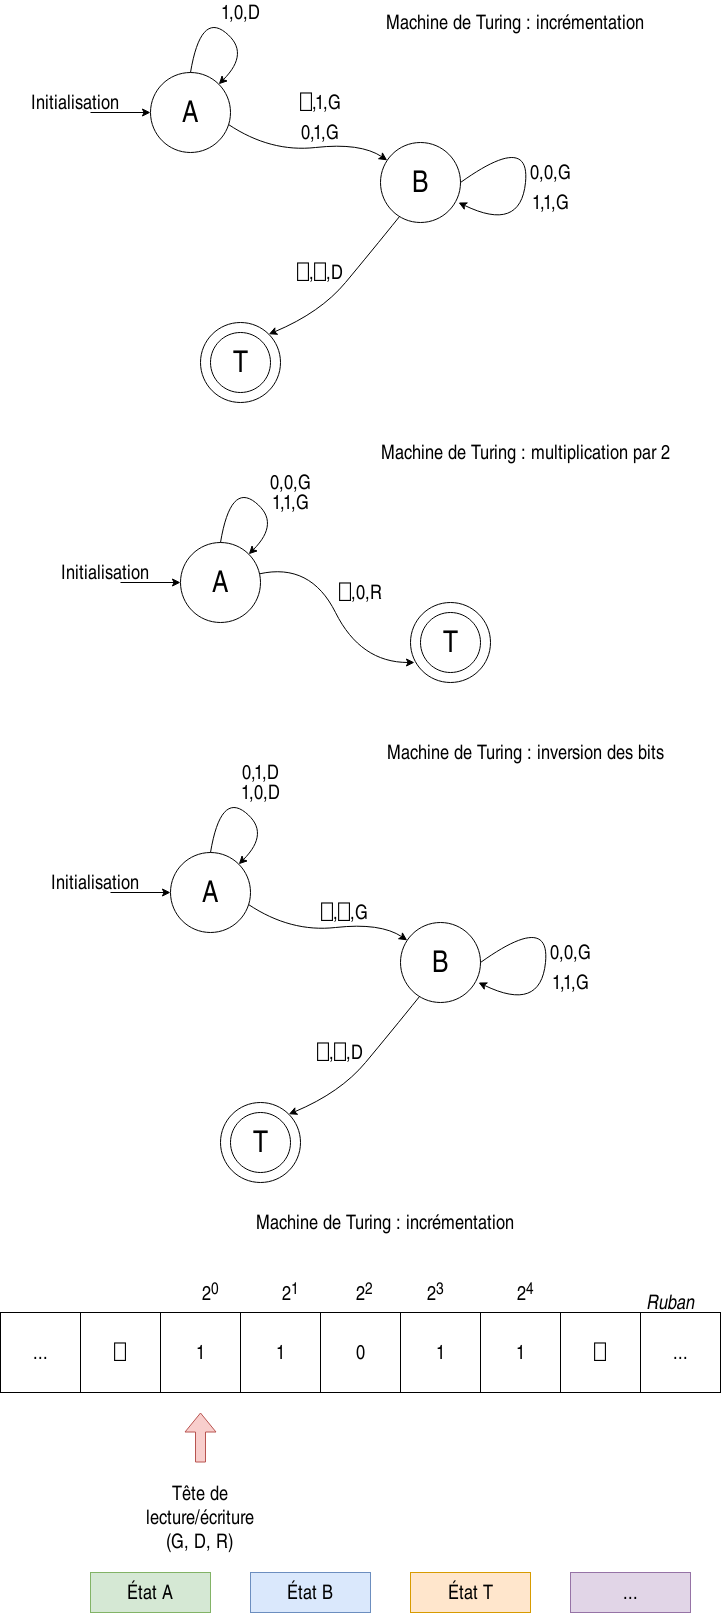

The diagram above was exported from draw.io. Its source (the exported page's mxGraphModel, read from the mxfile embedded in the PNG):
<mxGraphModel dx="1422" dy="704" grid="1" gridSize="10" guides="1" tooltips="1" connect="1" arrows="1" fold="1" page="1" pageScale="1" pageWidth="827" pageHeight="1169" math="0" shadow="0">
  <root>
    <mxCell id="0" />
    <mxCell id="1" parent="0" />
    <mxCell id="Z0355C3vrDqWZivGJf5J-2" value="&lt;font style=&quot;font-size: 30px&quot;&gt;A&lt;/font&gt;" style="ellipse;whiteSpace=wrap;html=1;aspect=fixed;" vertex="1" parent="1">
      <mxGeometry x="200" y="120" width="80" height="80" as="geometry" />
    </mxCell>
    <mxCell id="Z0355C3vrDqWZivGJf5J-3" value="" style="ellipse;whiteSpace=wrap;html=1;aspect=fixed;" vertex="1" parent="1">
      <mxGeometry x="250" y="370" width="80" height="80" as="geometry" />
    </mxCell>
    <mxCell id="Z0355C3vrDqWZivGJf5J-4" value="&lt;font style=&quot;font-size: 30px&quot;&gt;B&lt;/font&gt;" style="ellipse;whiteSpace=wrap;html=1;aspect=fixed;" vertex="1" parent="1">
      <mxGeometry x="430" y="190" width="80" height="80" as="geometry" />
    </mxCell>
    <mxCell id="Z0355C3vrDqWZivGJf5J-5" value="&lt;font style=&quot;font-size: 30px&quot;&gt;T&lt;/font&gt;" style="ellipse;whiteSpace=wrap;html=1;aspect=fixed;" vertex="1" parent="1">
      <mxGeometry x="260" y="380" width="60" height="60" as="geometry" />
    </mxCell>
    <mxCell id="Z0355C3vrDqWZivGJf5J-6" value="" style="endArrow=classic;html=1;entryX=0;entryY=0.5;entryDx=0;entryDy=0;" edge="1" parent="1" target="Z0355C3vrDqWZivGJf5J-2">
      <mxGeometry width="50" height="50" relative="1" as="geometry">
        <mxPoint x="140" y="160" as="sourcePoint" />
        <mxPoint x="440" y="340" as="targetPoint" />
      </mxGeometry>
    </mxCell>
    <mxCell id="Z0355C3vrDqWZivGJf5J-7" value="&lt;font style=&quot;font-size: 20px&quot;&gt;Initialisation&lt;/font&gt;" style="text;html=1;strokeColor=none;fillColor=none;align=center;verticalAlign=middle;whiteSpace=wrap;rounded=0;" vertex="1" parent="1">
      <mxGeometry x="80" y="140" width="90" height="20" as="geometry" />
    </mxCell>
    <mxCell id="Z0355C3vrDqWZivGJf5J-15" value="" style="curved=1;endArrow=classic;html=1;entryX=1;entryY=0;entryDx=0;entryDy=0;exitX=0.238;exitY=0.925;exitDx=0;exitDy=0;exitPerimeter=0;" edge="1" parent="1" source="Z0355C3vrDqWZivGJf5J-4" target="Z0355C3vrDqWZivGJf5J-3">
      <mxGeometry width="50" height="50" relative="1" as="geometry">
        <mxPoint x="390" y="390" as="sourcePoint" />
        <mxPoint x="440" y="340" as="targetPoint" />
        <Array as="points">
          <mxPoint x="420" y="300" />
          <mxPoint x="370" y="360" />
        </Array>
      </mxGeometry>
    </mxCell>
    <mxCell id="Z0355C3vrDqWZivGJf5J-17" value="" style="curved=1;endArrow=classic;html=1;entryX=0.975;entryY=0.75;entryDx=0;entryDy=0;exitX=1;exitY=0.5;exitDx=0;exitDy=0;entryPerimeter=0;" edge="1" parent="1" source="Z0355C3vrDqWZivGJf5J-4" target="Z0355C3vrDqWZivGJf5J-4">
      <mxGeometry width="50" height="50" relative="1" as="geometry">
        <mxPoint x="700" y="220" as="sourcePoint" />
        <mxPoint x="670" y="220" as="targetPoint" />
        <Array as="points">
          <mxPoint x="580" y="180" />
          <mxPoint x="570" y="280" />
        </Array>
      </mxGeometry>
    </mxCell>
    <mxCell id="Z0355C3vrDqWZivGJf5J-18" value="" style="curved=1;endArrow=classic;html=1;entryX=1;entryY=0;entryDx=0;entryDy=0;exitX=0.5;exitY=0;exitDx=0;exitDy=0;" edge="1" parent="1" source="Z0355C3vrDqWZivGJf5J-2" target="Z0355C3vrDqWZivGJf5J-2">
      <mxGeometry width="50" height="50" relative="1" as="geometry">
        <mxPoint x="286.76" y="78" as="sourcePoint" />
        <mxPoint x="280.00427124746216" y="128.28427124746213" as="targetPoint" />
        <Array as="points">
          <mxPoint x="250" y="60" />
          <mxPoint x="300" y="100" />
        </Array>
      </mxGeometry>
    </mxCell>
    <mxCell id="Z0355C3vrDqWZivGJf5J-19" value="" style="curved=1;endArrow=classic;html=1;exitX=0.975;exitY=0.65;exitDx=0;exitDy=0;exitPerimeter=0;" edge="1" parent="1" source="Z0355C3vrDqWZivGJf5J-2" target="Z0355C3vrDqWZivGJf5J-4">
      <mxGeometry width="50" height="50" relative="1" as="geometry">
        <mxPoint x="390" y="390" as="sourcePoint" />
        <mxPoint x="440" y="340" as="targetPoint" />
        <Array as="points">
          <mxPoint x="320" y="200" />
          <mxPoint x="410" y="190" />
        </Array>
      </mxGeometry>
    </mxCell>
    <mxCell id="Z0355C3vrDqWZivGJf5J-20" value="⎕,1,G" style="text;html=1;strokeColor=none;fillColor=none;align=center;verticalAlign=middle;whiteSpace=wrap;rounded=0;fontSize=20;" vertex="1" parent="1">
      <mxGeometry x="350" y="140" width="40" height="20" as="geometry" />
    </mxCell>
    <mxCell id="Z0355C3vrDqWZivGJf5J-21" value="0,1,G" style="text;html=1;strokeColor=none;fillColor=none;align=center;verticalAlign=middle;whiteSpace=wrap;rounded=0;fontSize=20;" vertex="1" parent="1">
      <mxGeometry x="350" y="170" width="40" height="20" as="geometry" />
    </mxCell>
    <mxCell id="Z0355C3vrDqWZivGJf5J-22" value="1,1,G" style="text;html=1;strokeColor=none;fillColor=none;align=center;verticalAlign=middle;whiteSpace=wrap;rounded=0;fontSize=20;" vertex="1" parent="1">
      <mxGeometry x="580" y="240" width="40" height="20" as="geometry" />
    </mxCell>
    <mxCell id="Z0355C3vrDqWZivGJf5J-23" value="0,0,G" style="text;html=1;strokeColor=none;fillColor=none;align=center;verticalAlign=middle;whiteSpace=wrap;rounded=0;fontSize=20;" vertex="1" parent="1">
      <mxGeometry x="580" y="210" width="40" height="20" as="geometry" />
    </mxCell>
    <mxCell id="Z0355C3vrDqWZivGJf5J-25" value="⎕,⎕,D" style="text;html=1;strokeColor=none;fillColor=none;align=center;verticalAlign=middle;whiteSpace=wrap;rounded=0;fontSize=20;" vertex="1" parent="1">
      <mxGeometry x="350" y="310" width="40" height="20" as="geometry" />
    </mxCell>
    <mxCell id="Z0355C3vrDqWZivGJf5J-26" value="1,0,D" style="text;html=1;strokeColor=none;fillColor=none;align=center;verticalAlign=middle;whiteSpace=wrap;rounded=0;fontSize=20;" vertex="1" parent="1">
      <mxGeometry x="270" y="50" width="40" height="20" as="geometry" />
    </mxCell>
    <mxCell id="Z0355C3vrDqWZivGJf5J-27" value="&lt;font style=&quot;font-size: 20px&quot;&gt;Machine de Turing : incrémentation&lt;/font&gt;" style="text;html=1;strokeColor=none;fillColor=none;align=center;verticalAlign=middle;whiteSpace=wrap;rounded=0;" vertex="1" parent="1">
      <mxGeometry x="420" y="60" width="290" height="20" as="geometry" />
    </mxCell>
    <mxCell id="Z0355C3vrDqWZivGJf5J-28" value="&lt;font style=&quot;font-size: 20px&quot;&gt;Machine de Turing : multiplication par 2&lt;/font&gt;" style="text;html=1;strokeColor=none;fillColor=none;align=center;verticalAlign=middle;whiteSpace=wrap;rounded=0;" vertex="1" parent="1">
      <mxGeometry x="420" y="490" width="310" height="20" as="geometry" />
    </mxCell>
    <mxCell id="Z0355C3vrDqWZivGJf5J-29" value="&lt;font style=&quot;font-size: 30px&quot;&gt;A&lt;/font&gt;" style="ellipse;whiteSpace=wrap;html=1;aspect=fixed;" vertex="1" parent="1">
      <mxGeometry x="230" y="590" width="80" height="80" as="geometry" />
    </mxCell>
    <mxCell id="Z0355C3vrDqWZivGJf5J-30" value="" style="ellipse;whiteSpace=wrap;html=1;aspect=fixed;" vertex="1" parent="1">
      <mxGeometry x="460" y="650" width="80" height="80" as="geometry" />
    </mxCell>
    <mxCell id="Z0355C3vrDqWZivGJf5J-32" value="&lt;font style=&quot;font-size: 30px&quot;&gt;T&lt;/font&gt;" style="ellipse;whiteSpace=wrap;html=1;aspect=fixed;" vertex="1" parent="1">
      <mxGeometry x="470" y="660" width="60" height="60" as="geometry" />
    </mxCell>
    <mxCell id="Z0355C3vrDqWZivGJf5J-33" value="" style="endArrow=classic;html=1;entryX=0;entryY=0.5;entryDx=0;entryDy=0;" edge="1" parent="1" target="Z0355C3vrDqWZivGJf5J-29">
      <mxGeometry width="50" height="50" relative="1" as="geometry">
        <mxPoint x="170" y="630" as="sourcePoint" />
        <mxPoint x="470" y="810" as="targetPoint" />
      </mxGeometry>
    </mxCell>
    <mxCell id="Z0355C3vrDqWZivGJf5J-34" value="&lt;font style=&quot;font-size: 20px&quot;&gt;Initialisation&lt;/font&gt;" style="text;html=1;strokeColor=none;fillColor=none;align=center;verticalAlign=middle;whiteSpace=wrap;rounded=0;" vertex="1" parent="1">
      <mxGeometry x="110" y="610" width="90" height="20" as="geometry" />
    </mxCell>
    <mxCell id="Z0355C3vrDqWZivGJf5J-35" value="" style="curved=1;endArrow=classic;html=1;entryX=0.05;entryY=0.75;entryDx=0;entryDy=0;entryPerimeter=0;" edge="1" parent="1" source="Z0355C3vrDqWZivGJf5J-29" target="Z0355C3vrDqWZivGJf5J-30">
      <mxGeometry width="50" height="50" relative="1" as="geometry">
        <mxPoint x="479.03999999999996" y="734" as="sourcePoint" />
        <mxPoint x="470" y="810" as="targetPoint" />
        <Array as="points">
          <mxPoint x="360" y="610" />
          <mxPoint x="410" y="710" />
        </Array>
      </mxGeometry>
    </mxCell>
    <mxCell id="Z0355C3vrDqWZivGJf5J-37" value="" style="curved=1;endArrow=classic;html=1;entryX=1;entryY=0;entryDx=0;entryDy=0;exitX=0.5;exitY=0;exitDx=0;exitDy=0;" edge="1" parent="1" source="Z0355C3vrDqWZivGJf5J-29" target="Z0355C3vrDqWZivGJf5J-29">
      <mxGeometry width="50" height="50" relative="1" as="geometry">
        <mxPoint x="316.76" y="548" as="sourcePoint" />
        <mxPoint x="310.00427124746216" y="598.2842712474621" as="targetPoint" />
        <Array as="points">
          <mxPoint x="280" y="530" />
          <mxPoint x="330" y="570" />
        </Array>
      </mxGeometry>
    </mxCell>
    <mxCell id="Z0355C3vrDqWZivGJf5J-43" value="⎕,0,R" style="text;html=1;strokeColor=none;fillColor=none;align=center;verticalAlign=middle;whiteSpace=wrap;rounded=0;fontSize=20;" vertex="1" parent="1">
      <mxGeometry x="390" y="630" width="40" height="20" as="geometry" />
    </mxCell>
    <mxCell id="Z0355C3vrDqWZivGJf5J-44" value="0,0,G" style="text;html=1;strokeColor=none;fillColor=none;align=center;verticalAlign=middle;whiteSpace=wrap;rounded=0;fontSize=20;" vertex="1" parent="1">
      <mxGeometry x="320" y="520" width="40" height="20" as="geometry" />
    </mxCell>
    <mxCell id="Z0355C3vrDqWZivGJf5J-45" value="1,1,G" style="text;html=1;strokeColor=none;fillColor=none;align=center;verticalAlign=middle;whiteSpace=wrap;rounded=0;fontSize=20;" vertex="1" parent="1">
      <mxGeometry x="320" y="540" width="40" height="20" as="geometry" />
    </mxCell>
    <mxCell id="Z0355C3vrDqWZivGJf5J-49" value="&lt;font style=&quot;font-size: 20px&quot;&gt;Machine de Turing : inversion des bits&lt;/font&gt;" style="text;html=1;strokeColor=none;fillColor=none;align=center;verticalAlign=middle;whiteSpace=wrap;rounded=0;" vertex="1" parent="1">
      <mxGeometry x="420" y="790" width="310" height="20" as="geometry" />
    </mxCell>
    <mxCell id="Z0355C3vrDqWZivGJf5J-50" value="&lt;font style=&quot;font-size: 30px&quot;&gt;A&lt;/font&gt;" style="ellipse;whiteSpace=wrap;html=1;aspect=fixed;" vertex="1" parent="1">
      <mxGeometry x="220" y="900" width="80" height="80" as="geometry" />
    </mxCell>
    <mxCell id="Z0355C3vrDqWZivGJf5J-51" value="" style="ellipse;whiteSpace=wrap;html=1;aspect=fixed;" vertex="1" parent="1">
      <mxGeometry x="270" y="1150" width="80" height="80" as="geometry" />
    </mxCell>
    <mxCell id="Z0355C3vrDqWZivGJf5J-52" value="&lt;font style=&quot;font-size: 30px&quot;&gt;B&lt;/font&gt;" style="ellipse;whiteSpace=wrap;html=1;aspect=fixed;" vertex="1" parent="1">
      <mxGeometry x="450" y="970" width="80" height="80" as="geometry" />
    </mxCell>
    <mxCell id="Z0355C3vrDqWZivGJf5J-53" value="&lt;font style=&quot;font-size: 30px&quot;&gt;T&lt;/font&gt;" style="ellipse;whiteSpace=wrap;html=1;aspect=fixed;" vertex="1" parent="1">
      <mxGeometry x="280" y="1160" width="60" height="60" as="geometry" />
    </mxCell>
    <mxCell id="Z0355C3vrDqWZivGJf5J-54" value="" style="endArrow=classic;html=1;entryX=0;entryY=0.5;entryDx=0;entryDy=0;" edge="1" parent="1" target="Z0355C3vrDqWZivGJf5J-50">
      <mxGeometry width="50" height="50" relative="1" as="geometry">
        <mxPoint x="160" y="940" as="sourcePoint" />
        <mxPoint x="460" y="1120" as="targetPoint" />
      </mxGeometry>
    </mxCell>
    <mxCell id="Z0355C3vrDqWZivGJf5J-55" value="&lt;font style=&quot;font-size: 20px&quot;&gt;Initialisation&lt;/font&gt;" style="text;html=1;strokeColor=none;fillColor=none;align=center;verticalAlign=middle;whiteSpace=wrap;rounded=0;" vertex="1" parent="1">
      <mxGeometry x="100" y="920" width="90" height="20" as="geometry" />
    </mxCell>
    <mxCell id="Z0355C3vrDqWZivGJf5J-56" value="" style="curved=1;endArrow=classic;html=1;entryX=1;entryY=0;entryDx=0;entryDy=0;exitX=0.238;exitY=0.925;exitDx=0;exitDy=0;exitPerimeter=0;" edge="1" parent="1" source="Z0355C3vrDqWZivGJf5J-52" target="Z0355C3vrDqWZivGJf5J-51">
      <mxGeometry width="50" height="50" relative="1" as="geometry">
        <mxPoint x="410" y="1170" as="sourcePoint" />
        <mxPoint x="460" y="1120" as="targetPoint" />
        <Array as="points">
          <mxPoint x="440" y="1080" />
          <mxPoint x="390" y="1140" />
        </Array>
      </mxGeometry>
    </mxCell>
    <mxCell id="Z0355C3vrDqWZivGJf5J-57" value="" style="curved=1;endArrow=classic;html=1;entryX=0.975;entryY=0.75;entryDx=0;entryDy=0;exitX=1;exitY=0.5;exitDx=0;exitDy=0;entryPerimeter=0;" edge="1" parent="1" source="Z0355C3vrDqWZivGJf5J-52" target="Z0355C3vrDqWZivGJf5J-52">
      <mxGeometry width="50" height="50" relative="1" as="geometry">
        <mxPoint x="720" y="1000" as="sourcePoint" />
        <mxPoint x="690" y="1000" as="targetPoint" />
        <Array as="points">
          <mxPoint x="600" y="960" />
          <mxPoint x="590" y="1060" />
        </Array>
      </mxGeometry>
    </mxCell>
    <mxCell id="Z0355C3vrDqWZivGJf5J-58" value="" style="curved=1;endArrow=classic;html=1;entryX=1;entryY=0;entryDx=0;entryDy=0;exitX=0.5;exitY=0;exitDx=0;exitDy=0;" edge="1" parent="1" source="Z0355C3vrDqWZivGJf5J-50" target="Z0355C3vrDqWZivGJf5J-50">
      <mxGeometry width="50" height="50" relative="1" as="geometry">
        <mxPoint x="306.76" y="858" as="sourcePoint" />
        <mxPoint x="300.00427124746216" y="908.2842712474621" as="targetPoint" />
        <Array as="points">
          <mxPoint x="270" y="840" />
          <mxPoint x="320" y="880" />
        </Array>
      </mxGeometry>
    </mxCell>
    <mxCell id="Z0355C3vrDqWZivGJf5J-59" value="" style="curved=1;endArrow=classic;html=1;exitX=0.975;exitY=0.65;exitDx=0;exitDy=0;exitPerimeter=0;" edge="1" parent="1" source="Z0355C3vrDqWZivGJf5J-50" target="Z0355C3vrDqWZivGJf5J-52">
      <mxGeometry width="50" height="50" relative="1" as="geometry">
        <mxPoint x="410" y="1170" as="sourcePoint" />
        <mxPoint x="460" y="1120" as="targetPoint" />
        <Array as="points">
          <mxPoint x="340" y="980" />
          <mxPoint x="430" y="970" />
        </Array>
      </mxGeometry>
    </mxCell>
    <mxCell id="Z0355C3vrDqWZivGJf5J-60" value="⎕,⎕,G" style="text;html=1;strokeColor=none;fillColor=none;align=center;verticalAlign=middle;whiteSpace=wrap;rounded=0;fontSize=20;" vertex="1" parent="1">
      <mxGeometry x="374" y="950" width="40" height="20" as="geometry" />
    </mxCell>
    <mxCell id="Z0355C3vrDqWZivGJf5J-62" value="1,1,G" style="text;html=1;strokeColor=none;fillColor=none;align=center;verticalAlign=middle;whiteSpace=wrap;rounded=0;fontSize=20;" vertex="1" parent="1">
      <mxGeometry x="600" y="1020" width="40" height="20" as="geometry" />
    </mxCell>
    <mxCell id="Z0355C3vrDqWZivGJf5J-63" value="0,0,G" style="text;html=1;strokeColor=none;fillColor=none;align=center;verticalAlign=middle;whiteSpace=wrap;rounded=0;fontSize=20;" vertex="1" parent="1">
      <mxGeometry x="600" y="990" width="40" height="20" as="geometry" />
    </mxCell>
    <mxCell id="Z0355C3vrDqWZivGJf5J-64" value="⎕,⎕,D" style="text;html=1;strokeColor=none;fillColor=none;align=center;verticalAlign=middle;whiteSpace=wrap;rounded=0;fontSize=20;" vertex="1" parent="1">
      <mxGeometry x="370" y="1090" width="40" height="20" as="geometry" />
    </mxCell>
    <mxCell id="Z0355C3vrDqWZivGJf5J-65" value="1,0,D" style="text;html=1;strokeColor=none;fillColor=none;align=center;verticalAlign=middle;whiteSpace=wrap;rounded=0;fontSize=20;" vertex="1" parent="1">
      <mxGeometry x="290" y="830" width="40" height="20" as="geometry" />
    </mxCell>
    <mxCell id="Z0355C3vrDqWZivGJf5J-66" value="0,1,D" style="text;html=1;strokeColor=none;fillColor=none;align=center;verticalAlign=middle;whiteSpace=wrap;rounded=0;fontSize=20;" vertex="1" parent="1">
      <mxGeometry x="290" y="810" width="40" height="20" as="geometry" />
    </mxCell>
    <mxCell id="Z0355C3vrDqWZivGJf5J-76" value="⎕" style="whiteSpace=wrap;html=1;aspect=fixed;fontSize=20;" vertex="1" parent="1">
      <mxGeometry x="130" y="1360" width="80" height="80" as="geometry" />
    </mxCell>
    <mxCell id="Z0355C3vrDqWZivGJf5J-77" value="1" style="whiteSpace=wrap;html=1;aspect=fixed;fontSize=20;" vertex="1" parent="1">
      <mxGeometry x="210" y="1360" width="80" height="80" as="geometry" />
    </mxCell>
    <mxCell id="Z0355C3vrDqWZivGJf5J-78" value="..." style="whiteSpace=wrap;html=1;aspect=fixed;fontSize=20;" vertex="1" parent="1">
      <mxGeometry x="50" y="1360" width="80" height="80" as="geometry" />
    </mxCell>
    <mxCell id="Z0355C3vrDqWZivGJf5J-79" value="1" style="whiteSpace=wrap;html=1;aspect=fixed;fontSize=20;" vertex="1" parent="1">
      <mxGeometry x="290" y="1360" width="80" height="80" as="geometry" />
    </mxCell>
    <mxCell id="Z0355C3vrDqWZivGJf5J-80" value="0" style="whiteSpace=wrap;html=1;aspect=fixed;fontSize=20;" vertex="1" parent="1">
      <mxGeometry x="370" y="1360" width="80" height="80" as="geometry" />
    </mxCell>
    <mxCell id="Z0355C3vrDqWZivGJf5J-81" value="1" style="whiteSpace=wrap;html=1;aspect=fixed;fontSize=20;" vertex="1" parent="1">
      <mxGeometry x="450" y="1360" width="80" height="80" as="geometry" />
    </mxCell>
    <mxCell id="Z0355C3vrDqWZivGJf5J-82" value="1" style="whiteSpace=wrap;html=1;aspect=fixed;fontSize=20;" vertex="1" parent="1">
      <mxGeometry x="530" y="1360" width="80" height="80" as="geometry" />
    </mxCell>
    <mxCell id="Z0355C3vrDqWZivGJf5J-83" value="..." style="whiteSpace=wrap;html=1;aspect=fixed;fontSize=20;" vertex="1" parent="1">
      <mxGeometry x="690" y="1360" width="80" height="80" as="geometry" />
    </mxCell>
    <mxCell id="Z0355C3vrDqWZivGJf5J-92" value="⎕" style="whiteSpace=wrap;html=1;aspect=fixed;fontSize=20;" vertex="1" parent="1">
      <mxGeometry x="610" y="1360" width="80" height="80" as="geometry" />
    </mxCell>
    <mxCell id="Z0355C3vrDqWZivGJf5J-93" value="" style="shape=flexArrow;endArrow=classic;html=1;fontSize=20;fillColor=#f8cecc;strokeColor=#b85450;" edge="1" parent="1">
      <mxGeometry width="50" height="50" relative="1" as="geometry">
        <mxPoint x="250" y="1510" as="sourcePoint" />
        <mxPoint x="250" y="1460" as="targetPoint" />
      </mxGeometry>
    </mxCell>
    <mxCell id="Z0355C3vrDqWZivGJf5J-94" value="&lt;div&gt;Tête de lecture/écriture&lt;/div&gt;&lt;div&gt;(G, D, R)&lt;br&gt;&lt;/div&gt;" style="text;html=1;strokeColor=none;fillColor=none;align=center;verticalAlign=middle;whiteSpace=wrap;rounded=0;fontSize=20;" vertex="1" parent="1">
      <mxGeometry x="190" y="1520" width="120" height="90" as="geometry" />
    </mxCell>
    <mxCell id="Z0355C3vrDqWZivGJf5J-95" value="&lt;i&gt;Ruban&lt;/i&gt;" style="text;html=1;strokeColor=none;fillColor=none;align=center;verticalAlign=middle;whiteSpace=wrap;rounded=0;fontSize=20;" vertex="1" parent="1">
      <mxGeometry x="700" y="1340" width="40" height="20" as="geometry" />
    </mxCell>
    <mxCell id="Z0355C3vrDqWZivGJf5J-96" value="État A" style="rounded=0;whiteSpace=wrap;html=1;fontSize=20;fillColor=#d5e8d4;strokeColor=#82b366;" vertex="1" parent="1">
      <mxGeometry x="140" y="1620" width="120" height="40" as="geometry" />
    </mxCell>
    <mxCell id="Z0355C3vrDqWZivGJf5J-97" value="État B" style="rounded=0;whiteSpace=wrap;html=1;fontSize=20;fillColor=#dae8fc;strokeColor=#6c8ebf;" vertex="1" parent="1">
      <mxGeometry x="300" y="1620" width="120" height="40" as="geometry" />
    </mxCell>
    <mxCell id="Z0355C3vrDqWZivGJf5J-98" value="État T" style="rounded=0;whiteSpace=wrap;html=1;fontSize=20;fillColor=#ffe6cc;strokeColor=#d79b00;" vertex="1" parent="1">
      <mxGeometry x="460" y="1620" width="120" height="40" as="geometry" />
    </mxCell>
    <mxCell id="Z0355C3vrDqWZivGJf5J-99" value="..." style="rounded=0;whiteSpace=wrap;html=1;fontSize=20;fillColor=#e1d5e7;strokeColor=#9673a6;" vertex="1" parent="1">
      <mxGeometry x="620" y="1620" width="120" height="40" as="geometry" />
    </mxCell>
    <mxCell id="Z0355C3vrDqWZivGJf5J-100" value="&lt;font style=&quot;font-size: 20px&quot;&gt;Machine de Turing : incrémentation&lt;/font&gt;" style="text;html=1;strokeColor=none;fillColor=none;align=center;verticalAlign=middle;whiteSpace=wrap;rounded=0;" vertex="1" parent="1">
      <mxGeometry x="290" y="1260" width="290" height="20" as="geometry" />
    </mxCell>
    <mxCell id="Z0355C3vrDqWZivGJf5J-104" value="2&lt;sup&gt;4&lt;/sup&gt;" style="text;html=1;align=center;verticalAlign=middle;resizable=0;points=[];autosize=1;fontSize=20;" vertex="1" parent="1">
      <mxGeometry x="560" y="1320" width="30" height="40" as="geometry" />
    </mxCell>
    <mxCell id="Z0355C3vrDqWZivGJf5J-105" value="2&lt;sup&gt;3&lt;/sup&gt;" style="text;html=1;align=center;verticalAlign=middle;resizable=0;points=[];autosize=1;fontSize=20;" vertex="1" parent="1">
      <mxGeometry x="470" y="1320" width="30" height="40" as="geometry" />
    </mxCell>
    <mxCell id="Z0355C3vrDqWZivGJf5J-106" value="2&lt;sup&gt;2&lt;/sup&gt;" style="text;html=1;align=center;verticalAlign=middle;resizable=0;points=[];autosize=1;fontSize=20;" vertex="1" parent="1">
      <mxGeometry x="399" y="1320" width="30" height="40" as="geometry" />
    </mxCell>
    <mxCell id="Z0355C3vrDqWZivGJf5J-107" value="2&lt;sup&gt;1&lt;/sup&gt;" style="text;html=1;align=center;verticalAlign=middle;resizable=0;points=[];autosize=1;fontSize=20;" vertex="1" parent="1">
      <mxGeometry x="325" y="1320" width="30" height="40" as="geometry" />
    </mxCell>
    <mxCell id="Z0355C3vrDqWZivGJf5J-108" value="2&lt;sup&gt;0&lt;/sup&gt;" style="text;html=1;align=center;verticalAlign=middle;resizable=0;points=[];autosize=1;fontSize=20;" vertex="1" parent="1">
      <mxGeometry x="245" y="1320" width="30" height="40" as="geometry" />
    </mxCell>
  </root>
</mxGraphModel>